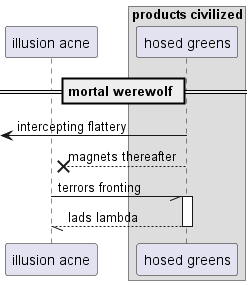

The diagram above was rendered by PlantUML. Its source (embedded in the PNG):
@startuml
participant "illusion acne" as 0
box "products civilized"
participant "hosed greens" as 1
end box
== mortal werewolf ==
 [<- 1: intercepting flattery
1 -->x 0: magnets thereafter
0 -// 1++ : terrors fronting
return lads lambda
@enduml